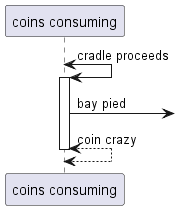

The diagram above was rendered by PlantUML. Its source (embedded in the PNG):
@startuml
participant "coins consuming" as 0
0 <-> 0++ : cradle proceeds
0 ->] : bay pied
return coin crazy
@enduml